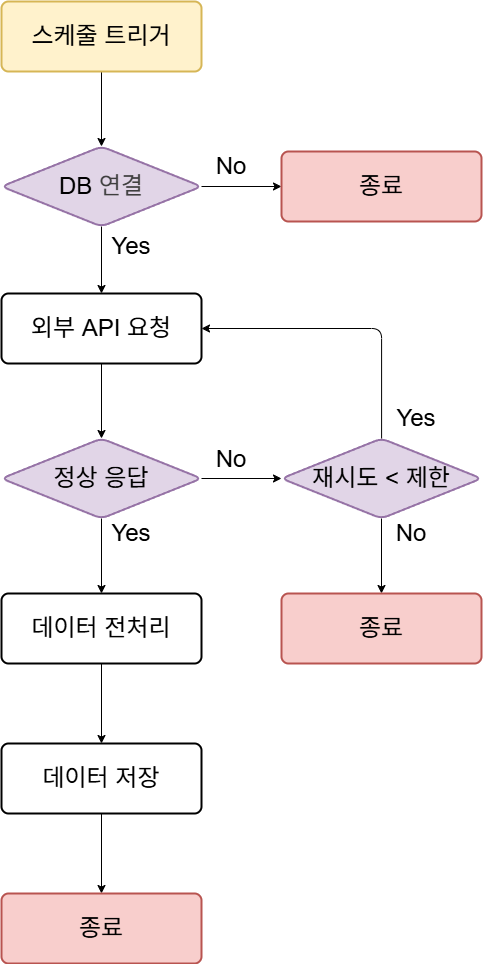

The diagram above was exported from draw.io. Its source (the exported page's mxGraphModel, read from the mxfile embedded in the PNG):
<mxGraphModel dx="613" dy="2413" grid="1" gridSize="10" guides="1" tooltips="1" connect="1" arrows="1" fold="1" page="1" pageScale="1" pageWidth="850" pageHeight="1100" math="0" shadow="0">
  <root>
    <mxCell id="0" />
    <mxCell id="1" parent="0" />
    <mxCell id="44" value="" style="edgeStyle=none;html=1;fontFamily=Helvetica;fontSize=12;fontColor=default;" edge="1" parent="1" source="2" target="43">
      <mxGeometry relative="1" as="geometry" />
    </mxCell>
    <mxCell id="2" value="&lt;span style=&quot;font-size: 24px;&quot;&gt;스케줄 트리거&lt;/span&gt;" style="rounded=1;whiteSpace=wrap;html=1;absoluteArcSize=1;arcSize=14;strokeWidth=2;fillColor=#fff2cc;strokeColor=#d6b656;" vertex="1" parent="1">
      <mxGeometry x="40" y="40" width="200" height="70" as="geometry" />
    </mxCell>
    <mxCell id="14" value="" style="edgeStyle=none;html=1;" edge="1" parent="1" source="9" target="13">
      <mxGeometry relative="1" as="geometry" />
    </mxCell>
    <mxCell id="9" value="&lt;span style=&quot;font-size: 24px;&quot;&gt;외부 API 요청&lt;/span&gt;" style="rounded=1;whiteSpace=wrap;html=1;absoluteArcSize=1;arcSize=14;strokeWidth=2;" vertex="1" parent="1">
      <mxGeometry x="40" y="332" width="200" height="70" as="geometry" />
    </mxCell>
    <mxCell id="18" value="" style="edgeStyle=none;html=1;fontFamily=Helvetica;fontSize=12;fontColor=default;" edge="1" parent="1" source="13" target="17">
      <mxGeometry relative="1" as="geometry" />
    </mxCell>
    <mxCell id="29" value="" style="edgeStyle=none;html=1;fontFamily=Helvetica;fontSize=12;fontColor=default;" edge="1" parent="1" source="13" target="28">
      <mxGeometry relative="1" as="geometry" />
    </mxCell>
    <mxCell id="13" value="&lt;font style=&quot;font-size: 24px;&quot;&gt;정상 응답&lt;/font&gt;" style="rhombus;whiteSpace=wrap;html=1;rounded=1;arcSize=14;strokeWidth=2;fillColor=#e1d5e7;strokeColor=#9673a6;" vertex="1" parent="1">
      <mxGeometry x="40" y="477" width="200" height="80" as="geometry" />
    </mxCell>
    <mxCell id="38" value="" style="edgeStyle=none;html=1;fontFamily=Helvetica;fontSize=12;fontColor=default;" edge="1" parent="1" source="17" target="37">
      <mxGeometry relative="1" as="geometry" />
    </mxCell>
    <mxCell id="17" value="&lt;span style=&quot;font-size: 24px;&quot;&gt;데이터 전처리&lt;/span&gt;" style="rounded=1;whiteSpace=wrap;html=1;absoluteArcSize=1;arcSize=14;strokeWidth=2;" vertex="1" parent="1">
      <mxGeometry x="40" y="632" width="200" height="70" as="geometry" />
    </mxCell>
    <mxCell id="19" value="&lt;span style=&quot;font-size: 24px;&quot;&gt;Yes&lt;/span&gt;" style="text;html=1;align=center;verticalAlign=middle;whiteSpace=wrap;rounded=0;fontFamily=Helvetica;fontSize=12;fontColor=default;" vertex="1" parent="1">
      <mxGeometry x="140" y="557" width="60" height="30" as="geometry" />
    </mxCell>
    <mxCell id="30" style="edgeStyle=orthogonalEdgeStyle;html=1;fontFamily=Helvetica;fontSize=12;fontColor=default;" edge="1" parent="1" source="28" target="9">
      <mxGeometry relative="1" as="geometry">
        <Array as="points">
          <mxPoint x="420" y="367" />
        </Array>
      </mxGeometry>
    </mxCell>
    <mxCell id="34" value="" style="edgeStyle=none;html=1;fontFamily=Helvetica;fontSize=12;fontColor=default;" edge="1" parent="1" source="28" target="33">
      <mxGeometry relative="1" as="geometry" />
    </mxCell>
    <mxCell id="28" value="&lt;span style=&quot;font-size: 24px;&quot;&gt;재시도 &amp;lt; 제한&lt;/span&gt;" style="rhombus;whiteSpace=wrap;html=1;rounded=1;arcSize=14;strokeWidth=2;fillColor=#e1d5e7;strokeColor=#9673a6;" vertex="1" parent="1">
      <mxGeometry x="320" y="477" width="200" height="80" as="geometry" />
    </mxCell>
    <mxCell id="31" value="&lt;span style=&quot;font-size: 24px;&quot;&gt;No&lt;/span&gt;" style="text;html=1;align=center;verticalAlign=middle;whiteSpace=wrap;rounded=0;fontFamily=Helvetica;fontSize=12;fontColor=default;" vertex="1" parent="1">
      <mxGeometry x="240" y="483" width="60" height="30" as="geometry" />
    </mxCell>
    <mxCell id="32" value="&lt;span style=&quot;font-size: 24px;&quot;&gt;Yes&lt;/span&gt;" style="text;html=1;align=center;verticalAlign=middle;whiteSpace=wrap;rounded=0;fontFamily=Helvetica;fontSize=12;fontColor=default;" vertex="1" parent="1">
      <mxGeometry x="425" y="442" width="60" height="30" as="geometry" />
    </mxCell>
    <mxCell id="33" value="&lt;span style=&quot;font-size: 24px;&quot;&gt;종료&lt;/span&gt;" style="rounded=1;whiteSpace=wrap;html=1;absoluteArcSize=1;arcSize=14;strokeWidth=2;fillColor=#f8cecc;strokeColor=#b85450;" vertex="1" parent="1">
      <mxGeometry x="320" y="632" width="200" height="70" as="geometry" />
    </mxCell>
    <mxCell id="35" value="&lt;span style=&quot;font-size: 24px;&quot;&gt;No&lt;/span&gt;" style="text;html=1;align=center;verticalAlign=middle;whiteSpace=wrap;rounded=0;fontFamily=Helvetica;fontSize=12;fontColor=default;" vertex="1" parent="1">
      <mxGeometry x="420" y="557" width="60" height="30" as="geometry" />
    </mxCell>
    <mxCell id="40" value="" style="edgeStyle=none;html=1;fontFamily=Helvetica;fontSize=12;fontColor=default;" edge="1" parent="1" source="37" target="39">
      <mxGeometry relative="1" as="geometry" />
    </mxCell>
    <mxCell id="37" value="&lt;span style=&quot;font-size: 24px;&quot;&gt;데이터 저장&lt;/span&gt;" style="rounded=1;whiteSpace=wrap;html=1;absoluteArcSize=1;arcSize=14;strokeWidth=2;" vertex="1" parent="1">
      <mxGeometry x="40" y="782" width="200" height="70" as="geometry" />
    </mxCell>
    <mxCell id="39" value="&lt;span style=&quot;font-size: 24px;&quot;&gt;종료&lt;/span&gt;" style="rounded=1;whiteSpace=wrap;html=1;absoluteArcSize=1;arcSize=14;strokeWidth=2;fillColor=#f8cecc;strokeColor=#b85450;" vertex="1" parent="1">
      <mxGeometry x="40" y="932" width="200" height="70" as="geometry" />
    </mxCell>
    <mxCell id="45" value="" style="edgeStyle=none;html=1;fontFamily=Helvetica;fontSize=12;fontColor=default;" edge="1" parent="1" source="43" target="9">
      <mxGeometry relative="1" as="geometry" />
    </mxCell>
    <mxCell id="48" value="" style="edgeStyle=none;html=1;fontFamily=Helvetica;fontSize=12;fontColor=default;" edge="1" parent="1" source="43" target="47">
      <mxGeometry relative="1" as="geometry" />
    </mxCell>
    <mxCell id="43" value="&lt;span style=&quot;font-size: 24px;&quot;&gt;DB&amp;nbsp;&lt;/span&gt;&lt;span style=&quot;color: rgb(63, 63, 63); font-size: 24px; background-color: transparent;&quot;&gt;연결&lt;/span&gt;" style="rhombus;whiteSpace=wrap;html=1;rounded=1;arcSize=14;strokeWidth=2;fillColor=#e1d5e7;strokeColor=#9673a6;" vertex="1" parent="1">
      <mxGeometry x="40" y="185" width="200" height="80" as="geometry" />
    </mxCell>
    <mxCell id="47" value="&lt;span style=&quot;font-size: 24px;&quot;&gt;종료&lt;/span&gt;" style="rounded=1;whiteSpace=wrap;html=1;absoluteArcSize=1;arcSize=14;strokeWidth=2;fillColor=#f8cecc;strokeColor=#b85450;" vertex="1" parent="1">
      <mxGeometry x="320" y="190" width="200" height="70" as="geometry" />
    </mxCell>
    <mxCell id="49" value="&lt;span style=&quot;font-size: 24px;&quot;&gt;No&lt;/span&gt;" style="text;html=1;align=center;verticalAlign=middle;whiteSpace=wrap;rounded=0;fontFamily=Helvetica;fontSize=12;fontColor=default;" vertex="1" parent="1">
      <mxGeometry x="240" y="190" width="60" height="30" as="geometry" />
    </mxCell>
    <mxCell id="50" value="&lt;span style=&quot;font-size: 24px;&quot;&gt;Yes&lt;/span&gt;" style="text;html=1;align=center;verticalAlign=middle;whiteSpace=wrap;rounded=0;fontFamily=Helvetica;fontSize=12;fontColor=default;" vertex="1" parent="1">
      <mxGeometry x="140" y="270" width="60" height="30" as="geometry" />
    </mxCell>
  </root>
</mxGraphModel>